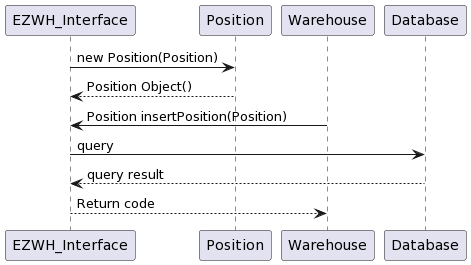

The diagram above was rendered by PlantUML. Its source (embedded in the PNG):
@startuml
EZWH_Interface -> Position : new Position(Position)
Position --> EZWH_Interface : Position Object()
Warehouse -> EZWH_Interface : Position insertPosition(Position)
EZWH_Interface -> Database : query
Database --> EZWH_Interface : query result
EZWH_Interface --> Warehouse : Return code
@enduml